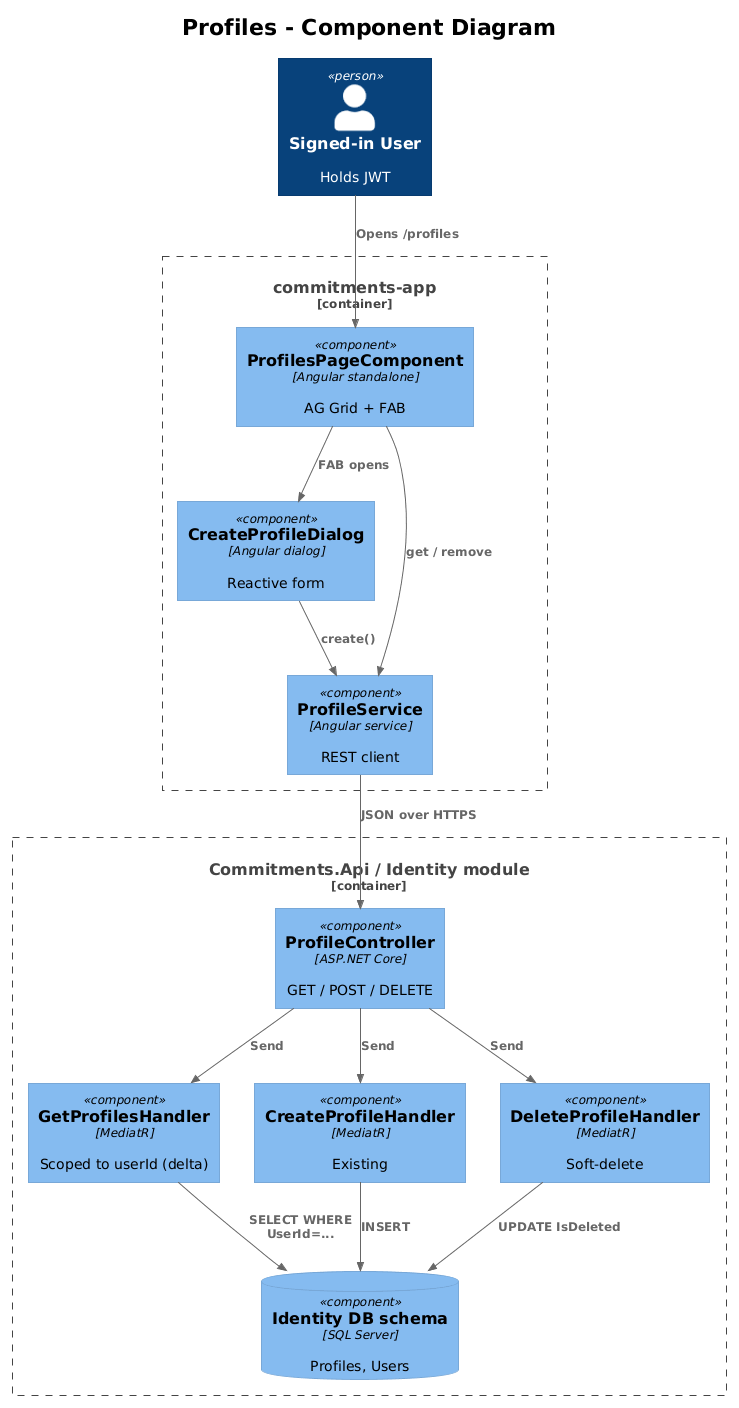

The diagram above was rendered by PlantUML. Its source (embedded in the PNG):
@startuml
!theme plain
!include <C4/C4_Component>

title Profiles - Component Diagram

Person(user, "Signed-in User", "Holds JWT")

Container_Boundary(spa, "commitments-app") {
    Component(page, "ProfilesPageComponent", "Angular standalone", "AG Grid + FAB")
    Component(dialog, "CreateProfileDialog", "Angular dialog", "Reactive form")
    Component(svc, "ProfileService", "Angular service", "REST client")
}

Container_Boundary(api, "Commitments.Api / Identity module") {
    Component(ctrl, "ProfileController", "ASP.NET Core", "GET / POST / DELETE")
    Component(getH, "GetProfilesHandler", "MediatR", "Scoped to userId (delta)")
    Component(createH, "CreateProfileHandler", "MediatR", "Existing")
    Component(deleteH, "DeleteProfileHandler", "MediatR", "Soft-delete")
    ComponentDb(idDb, "Identity DB schema", "SQL Server", "Profiles, Users")
}

Rel(user, page, "Opens /profiles")
Rel(page, svc, "get / remove")
Rel(page, dialog, "FAB opens")
Rel(dialog, svc, "create()")
Rel(svc, ctrl, "JSON over HTTPS")
Rel(ctrl, getH, "Send")
Rel(ctrl, createH, "Send")
Rel(ctrl, deleteH, "Send")
Rel(getH, idDb, "SELECT WHERE UserId=...")
Rel(createH, idDb, "INSERT")
Rel(deleteH, idDb, "UPDATE IsDeleted")
@enduml